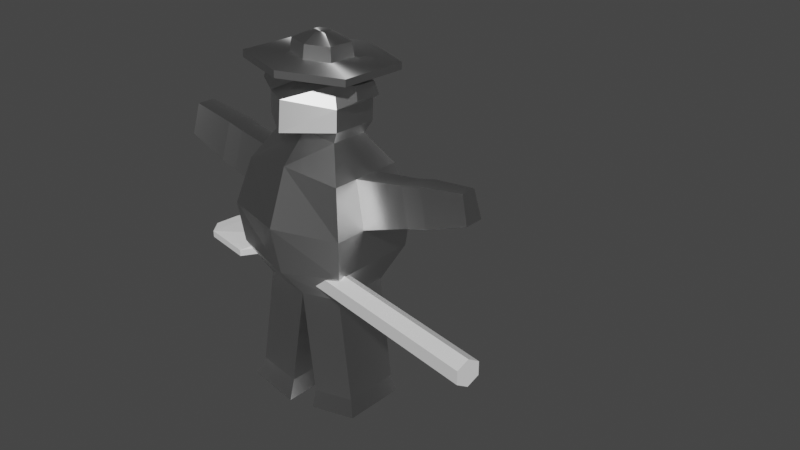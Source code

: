 # Source: smokey.blend  (saved by Blender 2.82.7; exported with 4.5.12 LTS)
import bpy
from mathutils import Matrix  # noqa: F401  (used for matrix-valued properties, if any)

bpy.ops.wm.read_factory_settings(use_empty=True)
scene = bpy.context.scene
scene.name = 'Scene'

# ---- collections
col_collection = bpy.data.collections.new('Collection'); scene.collection.children.link(col_collection)

# ---- materials (node trees are filled in below, after node groups)
mat_material = bpy.data.materials.new('Material')
mat_material.alpha_threshold = 0.0
mat_material.use_transparent_shadow = False
mat_material.line_color = (0.0, 0.0, 0.0, 1.0)

# ---- material node trees
mat_material.use_nodes = True; mat_material.node_tree.nodes.clear()
_N = mat_material.node_tree.nodes; _L = mat_material.node_tree.links
n0 = _N.new('ShaderNodeOutputMaterial'); n0.name = 'Material Output'; n0.location = (300, 300)
n1 = _N.new('ShaderNodeBsdfAnisotropic'); n1.name = 'Anisotropic BSDF'; n1.location = (10, 300)
n1.distribution = 'GGX'
n1.inputs[2].default_value = 0.5
_L.new(n1.outputs[0], n0.inputs[0])
n0.is_active_output = True

# ---- world
world_world = bpy.data.worlds.new('World'); scene.world = world_world
world_world.use_nodes = True; world_world.node_tree.nodes.clear()
_N = world_world.node_tree.nodes; _L = world_world.node_tree.links
n0 = _N.new('ShaderNodeOutputWorld'); n0.name = 'World Output'; n0.location = (300, 300)
n1 = _N.new('ShaderNodeBackground'); n1.name = 'Background'; n1.location = (10, 300)
n1.inputs[0].default_value = (0.05088, 0.05088, 0.05088, 1.0)
_L.new(n1.outputs[0], n0.inputs[0])
n0.is_active_output = True
world_world.color = (0.05088, 0.05088, 0.05088)
world_world.use_sun_shadow = False
world_world.sun_shadow_jitter_overblur = 0.0

# ---- meshes
me_cube = bpy.data.meshes.new('Cube')
me_cube.from_pydata([(0.6067, 0.283, 0.7542), (0.4963, 0.1727, -0.6237), (0.6027, -0.6027, 0.7753), (0.4924, -0.4924, -0.6026), (-0.5987, 0.283, 0.7542), (-0.4884, 0.1727, -0.6237), (-0.6027, -0.6027, 0.7753), (-0.4924, -0.4924, -0.6026), (0.7352, 0.4115, 0.2368), (0.6874, 0.3637, -0.2203), (-0.6834, -0.6834, -0.1991), (-0.7312, -0.7312, 0.258), (0.7312, -0.7312, 0.258), (0.6834, -0.6834, -0.1991), (-0.7272, 0.4115, 0.2368), (-0.6794, 0.3637, -0.2203), (0.003988, 0.2149, -0.6956), (1.063e-09, -0.7164, 0.8773), (-2.604e-10, -0.5346, -0.6744), (0.003988, 0.3967, 0.8561), (0.003988, 0.5173, -0.3179), (0.003988, 0.6373, 0.2439), (5.212e-10, -0.837, -0.2967), (1.165e-09, -0.957, 0.2651), (0.3874, 0.06374, 1.102), (0.3834, -0.3834, 1.123), (-0.3794, 0.06374, 1.102), (-0.3834, -0.3834, 1.123), (1.049e-10, -0.405, 1.173), (0.003988, 0.08528, 1.152), (0.3874, 0.09097, 1.706), (0.3834, -0.3562, 1.727), (-0.3794, 0.09097, 1.706), (-0.3834, -0.3562, 1.727), (-0.005271, -0.3777, 1.724), (-0.09915, 0.1866, 1.693), (-0.456, -0.4198, 1.261), (-0.456, -0.409, 1.501), (-0.4513, 0.1232, 1.475), (-0.4513, 0.1124, 1.236), (-0.02482, -0.7394, 1.24), (0.000292, -0.7286, 1.593), (-0.09283, 0.223, 1.525), (-0.1179, 0.2122, 1.173), (0.4614, 0.1232, 1.475), (0.4614, 0.1124, 1.236), (0.4566, -0.409, 1.501), (0.4566, -0.4198, 1.261), (0.5898, 0.0003224, 1.725), (0.5874, -0.2673, 1.737), (0.634, 0.01962, 1.587), (0.6312, -0.2989, 1.602), (-0.5708, 0.03646, 1.736), (-0.5737, -0.2957, 1.752), (-0.6277, -0.3349, 1.584), (-0.6241, 0.0604, 1.565), (0.7069, 0.2795, 1.787), (0.6997, -0.5367, 1.826), (-0.6927, 0.2795, 1.787), (-0.7, -0.5367, 1.826), (-0.01614, -0.7722, 1.821), (-0.008861, 0.5847, 1.782), (0.7069, 0.2823, 1.866), (0.6997, -0.5338, 1.905), (-0.6927, 0.2823, 1.866), (-0.7, -0.5338, 1.905), (-0.01613, -0.7694, 1.9), (-0.008851, 0.5875, 1.861), (0.289, 0.04911, 1.893), (0.286, -0.2858, 1.908), (-0.2854, 0.04911, 1.893), (-0.2884, -0.2858, 1.908), (-0.007708, -0.3825, 1.906), (-0.004721, 0.1744, 1.89), (0.2667, 0.04205, 2.046), (0.2639, -0.2672, 2.061), (-0.2636, 0.04205, 2.046), (-0.2663, -0.2672, 2.061), (-0.007238, -0.3564, 2.059), (-0.00448, 0.1577, 2.044), (0.08701, -0.05511, 2.145), (0.08609, -0.1574, 2.15), (-0.08839, -0.05511, 2.145), (-0.08931, -0.1574, 2.15), (-0.003605, -0.1869, 2.15), (-0.002693, -0.01686, 2.145), (-0.662, 0.1381, -1.814), (-0.666, -0.5269, -1.793), (-0.1697, 0.1803, -1.886), (-0.1736, -0.5692, -1.865), (-0.7467, 0.2044, -2.023), (-0.7515, -0.6057, -1.998), (-0.1469, 0.2558, -2.111), (-0.1518, -0.6572, -2.085), (0.6677, 0.1366, -1.798), (0.6638, -0.5284, -1.777), (0.1754, 0.1788, -1.87), (0.1714, -0.5707, -1.849), (0.7286, 0.1741, -1.99), (0.724, -0.5779, -1.966), (0.1718, 0.2218, -2.071), (0.1673, -0.6256, -2.047), (-0.4897, -0.049, -0.6167), (-0.491, -0.2707, -0.6096), (0.6053, -0.01223, 0.7612), (0.604, -0.3075, 0.7683), (-0.6014, -0.3075, 0.7683), (-0.6, -0.01223, 0.7612), (0.4937, -0.2707, -0.6096), (0.495, -0.049, -0.6167), (0.6861, 0.01468, -0.2132), (0.6848, -0.3344, -0.2062), (0.7339, 0.03061, 0.2439), (0.7325, -0.3503, 0.2509), (-0.6821, -0.3344, -0.2062), (-0.6808, 0.01468, -0.2132), (-0.7299, -0.3503, 0.2509), (-0.7285, 0.03061, 0.2439), (0.002658, -0.03493, -0.6885), (0.001329, -0.2848, -0.6815), (0.3861, -0.08532, 1.109), (0.3848, -0.2344, 1.116), (-0.3821, -0.2344, 1.116), (-0.3808, -0.08532, 1.109), (0.3861, -0.05809, 1.713), (0.3848, -0.2071, 1.72), (-0.3821, -0.2071, 1.72), (-0.3808, -0.05809, 1.713), (0.4598, -0.06499, 1.244), (0.4582, -0.2424, 1.253), (0.4598, -0.05419, 1.484), (0.4582, -0.2316, 1.492), (-0.4545, -0.2424, 1.253), (-0.4529, -0.06499, 1.244), (-0.4545, -0.2316, 1.492), (-0.4529, -0.05419, 1.484), (0.589, -0.08888, 1.729), (0.5882, -0.1781, 1.733), (0.6331, -0.08655, 1.592), (0.6321, -0.1927, 1.597), (-0.5727, -0.185, 1.747), (-0.5717, -0.07425, 1.741), (-0.6265, -0.2031, 1.578), (-0.6253, -0.07136, 1.572), (0.7045, 0.007457, 1.8), (0.7021, -0.2646, 1.813), (-0.6976, -0.2646, 1.813), (-0.6952, 0.007457, 1.8), (0.7045, 0.01027, 1.879), (0.7021, -0.2618, 1.892), (-0.6976, -0.2618, 1.892), (-0.6952, 0.01027, 1.879), (0.288, -0.06253, 1.898), (0.287, -0.1742, 1.903), (-0.2874, -0.1742, 1.903), (-0.2864, -0.06253, 1.898), (0.2658, -0.06102, 2.051), (0.2649, -0.1641, 2.056), (-0.2654, -0.1641, 2.056), (-0.2645, -0.06102, 2.051), (0.0867, -0.0892, 2.147), (0.0864, -0.1233, 2.149), (-0.089, -0.1233, 2.149), (-0.0887, -0.0892, 2.147), (-0.002997, -0.07354, 2.146), (-0.003301, -0.1302, 2.148), (-0.6633, -0.08359, -1.807), (-0.6647, -0.3053, -1.8), (-0.171, -0.06951, -1.879), (-0.1723, -0.3193, -1.872), (-0.7483, -0.06566, -2.015), (-0.7499, -0.3357, -2.006), (-0.1485, -0.04852, -2.102), (-0.1501, -0.3528, -2.094), (0.6651, -0.3068, -1.784), (0.6664, -0.08507, -1.791), (0.1741, -0.071, -1.863), (0.1727, -0.3208, -1.856), (0.7256, -0.3272, -1.974), (0.7271, -0.07656, -1.982), (0.1703, -0.06064, -2.063), (0.1688, -0.3431, -2.055), (0.05713, -0.5466, -1.066), (0.1143, -0.5586, -1.458), (0.6066, -0.5164, -1.386), (0.5495, -0.5044, -0.9942), (0.06112, 0.2029, -1.087), (0.1183, 0.1909, -1.479), (0.5535, 0.1607, -1.015), (0.6106, 0.1486, -1.407), (0.5522, -0.06103, -1.008), (0.6093, -0.07305, -1.4), (0.5508, -0.2827, -1.001), (0.608, -0.2947, -1.393), (0.05846, -0.2968, -1.073), (0.1156, -0.3088, -1.465), (0.05979, -0.04695, -1.08), (0.1169, -0.05898, -1.472), (-0.5502, -0.5039, -0.9993), (-0.6081, -0.5154, -1.396), (-0.1158, -0.5576, -1.468), (-0.05788, -0.5461, -1.071), (-0.1118, 0.1918, -1.489), (-0.05389, 0.2034, -1.092), (-0.5463, 0.1611, -1.02), (-0.6041, 0.1496, -1.417), (-0.5489, -0.2822, -1.006), (-0.6068, -0.2937, -1.403), (-0.5476, -0.06053, -1.013), (-0.6055, -0.07206, -1.41), (-0.05522, -0.04646, -1.085), (-0.1131, -0.05798, -1.482), (-0.05655, -0.2963, -1.078), (-0.1144, -0.3078, -1.475), (1.17, -0.0389, 0.8512), (1.169, -0.2794, 0.8569), (1.274, -0.003997, 0.4297), (1.273, -0.3143, 0.4355), (1.396, -0.03862, 0.9074), (1.395, -0.2791, 0.9131), (1.5, -0.003716, 0.4859), (1.499, -0.314, 0.4916), (1.884, -0.06957, 0.9707), (1.883, -0.247, 0.975), (1.961, -0.04382, 0.6598), (1.96, -0.2727, 0.6641), (-1.063, -0.2898, 0.848), (-1.062, -0.01903, 0.8415), (-1.181, -0.329, 0.3736), (-1.18, 0.02026, 0.3671), (-1.267, -0.2879, 0.8986), (-1.266, -0.01717, 0.8922), (-1.385, -0.3272, 0.4242), (-1.384, 0.02211, 0.4178), (-1.799, -0.2553, 0.9781), (-1.798, -0.04028, 0.973), (-1.892, -0.2865, 0.6013), (-1.891, -0.009077, 0.5962)], [], [(106, 6, 27, 122), (23, 17, 6, 11), (117, 107, 4, 14), (184, 183, 97, 95), (113, 105, 2, 12), (21, 19, 0, 8), (16, 20, 9, 1), (20, 21, 8, 9), (108, 111, 13, 3), (111, 113, 12, 13), (102, 115, 15, 5), (115, 117, 14, 15), (18, 22, 10, 7), (22, 23, 11, 10), (13, 12, 23, 22), (3, 13, 22, 18), (15, 14, 21, 20), (5, 15, 20, 16), (14, 4, 19, 21), (200, 199, 87, 89), (12, 2, 17, 23), (19, 4, 26, 29), (37, 41, 34, 33), (127, 32, 52, 141), (17, 2, 25, 28), (104, 0, 24, 120), (0, 19, 29, 24), (6, 17, 28, 27), (126, 33, 59, 146), (34, 31, 57, 60), (42, 38, 32, 35), (44, 42, 35, 30), (31, 46, 51, 49), (41, 46, 31, 34), (28, 25, 47, 40), (40, 47, 46, 41), (120, 24, 45, 128), (128, 45, 44, 130), (24, 29, 43, 45), (45, 43, 42, 44), (29, 26, 39, 43), (43, 39, 38, 42), (122, 27, 36, 132), (132, 36, 37, 134), (27, 28, 40, 36), (36, 40, 41, 37), (138, 50, 48, 136), (44, 30, 48, 50), (130, 44, 50, 138), (125, 31, 49, 137), (142, 54, 53, 140), (134, 37, 54, 142), (37, 33, 53, 54), (32, 38, 55, 52), (60, 57, 63, 66), (144, 56, 62, 148), (33, 34, 60, 59), (35, 32, 58, 61), (30, 35, 61, 56), (124, 30, 56, 144), (67, 64, 70, 73), (65, 66, 72, 71), (146, 59, 65, 150), (59, 60, 66, 65), (61, 58, 64, 67), (56, 61, 67, 62), (154, 71, 77, 158), (72, 69, 75, 78), (62, 67, 73, 68), (148, 62, 68, 152), (66, 63, 69, 72), (150, 65, 71, 154), (74, 79, 85, 80), (79, 76, 82, 85), (71, 72, 78, 77), (73, 70, 76, 79), (68, 73, 79, 74), (152, 68, 74, 156), (165, 162, 83, 84), (161, 165, 84, 81), (156, 74, 80, 160), (78, 75, 81, 84), (158, 77, 83, 162), (77, 78, 84, 83), (169, 89, 93, 173), (213, 200, 89, 169), (209, 205, 86, 166), (205, 202, 88, 86), (171, 173, 93, 91), (86, 88, 92, 90), (89, 87, 91, 93), (166, 86, 90, 170), (96, 94, 98, 100), (197, 187, 96, 176), (187, 189, 94, 96), (193, 184, 95, 174), (181, 178, 99, 101), (95, 97, 101, 99), (176, 96, 100, 180), (174, 95, 99, 178), (94, 175, 179, 98), (175, 174, 178, 179), (97, 177, 181, 101), (177, 176, 180, 181), (100, 98, 179, 180), (180, 179, 178, 181), (189, 191, 175, 94), (191, 193, 174, 175), (183, 195, 177, 97), (195, 197, 176, 177), (87, 167, 171, 91), (167, 166, 170, 171), (90, 92, 172, 170), (170, 172, 173, 171), (199, 207, 167, 87), (207, 209, 166, 167), (202, 211, 168, 88), (211, 213, 169, 168), (88, 168, 172, 92), (168, 169, 173, 172), (76, 159, 163, 82), (159, 158, 162, 163), (75, 157, 161, 81), (157, 156, 160, 161), (80, 85, 164, 160), (160, 164, 165, 161), (85, 82, 163, 164), (164, 163, 162, 165), (69, 153, 157, 75), (153, 152, 156, 157), (64, 151, 155, 70), (151, 150, 154, 155), (63, 149, 153, 69), (149, 148, 152, 153), (70, 155, 159, 76), (155, 154, 158, 159), (58, 147, 151, 64), (147, 146, 150, 151), (31, 125, 145, 57), (125, 124, 144, 145), (57, 145, 149, 63), (145, 144, 148, 149), (38, 135, 143, 55), (135, 134, 142, 143), (55, 143, 141, 52), (143, 142, 140, 141), (30, 124, 136, 48), (124, 125, 137, 136), (46, 131, 139, 51), (131, 130, 138, 139), (51, 139, 137, 49), (139, 138, 136, 137), (39, 133, 135, 38), (133, 132, 134, 135), (26, 123, 133, 39), (123, 122, 132, 133), (47, 129, 131, 46), (129, 128, 130, 131), (25, 121, 129, 47), (121, 120, 128, 129), (32, 127, 147, 58), (127, 126, 146, 147), (2, 105, 121, 25), (105, 104, 120, 121), (33, 126, 140, 53), (126, 127, 141, 140), (10, 11, 116, 114), (114, 116, 117, 115), (7, 10, 114, 103), (103, 114, 115, 102), (9, 8, 112, 110), (110, 112, 113, 111), (1, 9, 110, 109), (109, 110, 111, 108), (8, 0, 104, 112), (113, 112, 216, 217), (11, 6, 106, 116), (117, 116, 228, 229), (4, 107, 123, 26), (107, 106, 122, 123), (119, 118, 196, 194), (194, 196, 197, 195), (18, 119, 194, 182), (182, 194, 195, 183), (109, 108, 192, 190), (190, 192, 193, 191), (1, 109, 190, 188), (188, 190, 191, 189), (108, 3, 185, 192), (192, 185, 184, 193), (16, 1, 188, 186), (186, 188, 189, 187), (118, 16, 186, 196), (196, 186, 187, 197), (3, 18, 182, 185), (185, 182, 183, 184), (118, 119, 212, 210), (210, 212, 213, 211), (16, 118, 210, 203), (203, 210, 211, 202), (103, 102, 208, 206), (206, 208, 209, 207), (7, 103, 206, 198), (198, 206, 207, 199), (5, 16, 203, 204), (204, 203, 202, 205), (102, 5, 204, 208), (208, 204, 205, 209), (119, 18, 201, 212), (212, 201, 200, 213), (18, 7, 198, 201), (201, 198, 199, 200), (216, 214, 218, 220), (112, 104, 214, 216), (104, 105, 215, 214), (105, 113, 217, 215), (219, 221, 225, 223), (214, 215, 219, 218), (215, 217, 221, 219), (217, 216, 220, 221), (224, 222, 223, 225), (221, 220, 224, 225), (220, 218, 222, 224), (218, 219, 223, 222), (228, 226, 230, 232), (116, 106, 226, 228), (106, 107, 227, 226), (107, 117, 229, 227), (231, 233, 237, 235), (226, 227, 231, 230), (227, 229, 233, 231), (229, 228, 232, 233), (236, 234, 235, 237), (233, 232, 236, 237), (232, 230, 234, 236), (230, 231, 235, 234)])
_uv = me_cube.uv_layers.new(name='UVMap')
_uv.uv.foreach_set('vector', [0.204, 0.7845, 0.204, 0.7763, 0.204, 0.7763, 0.204, 0.7845, 0.1595, 0.7999, 0.1604, 0.7845, 0.1751, 0.7869, 0.1776, 0.7997, 0.1959, 0.7927, 0.204, 0.7927, 0.204, 0.801, 0.1959, 0.801, 0.7168, 0.8365, 0.7354, 0.8401, 0.7329, 0.8547, 0.7144, 0.8511, 0.196, 0.7983, 0.1953, 0.7856, 0.2024, 0.7856, 0.2052, 0.7983, 0.1959, 0.8133, 0.204, 0.8133, 0.204, 0.8256, 0.1959, 0.8256, 0.7706, 0.8, 0.7839, 0.8, 0.7839, 0.8196, 0.7706, 0.8196, 0.1877, 0.8133, 0.1959, 0.8133, 0.1959, 0.8256, 0.1877, 0.8256, 0.8404, 0.8645, 0.8552, 0.8678, 0.8552, 0.881, 0.8404, 0.8729, 0.1954, 0.8088, 0.196, 0.7983, 0.2052, 0.7983, 0.2039, 0.8088, 0.7706, 0.7673, 0.7839, 0.7673, 0.7839, 0.7804, 0.7706, 0.7804, 0.1877, 0.7927, 0.1959, 0.7927, 0.1959, 0.801, 0.1877, 0.801, 0.7403, 0.8109, 0.7392, 0.7988, 0.766, 0.7951, 0.7593, 0.8086, 0.1596, 0.8126, 0.1595, 0.7999, 0.1776, 0.7997, 0.1764, 0.8102, 0.1436, 0.8091, 0.1425, 0.7985, 0.1595, 0.7999, 0.1596, 0.8126, 0.7217, 0.8073, 0.7139, 0.7933, 0.7392, 0.7988, 0.7403, 0.8109, 0.1877, 0.801, 0.1959, 0.801, 0.1959, 0.8133, 0.1877, 0.8133, 0.7706, 0.7804, 0.7839, 0.7804, 0.7839, 0.8, 0.7706, 0.8, 0.1959, 0.801, 0.204, 0.801, 0.204, 0.8133, 0.1959, 0.8133, 0.7441, 0.8408, 0.7631, 0.8385, 0.7651, 0.8534, 0.7461, 0.8557, 0.1425, 0.7985, 0.1462, 0.786, 0.1604, 0.7845, 0.1595, 0.7999, 0.204, 0.8133, 0.204, 0.801, 0.204, 0.801, 0.204, 0.8133, 0.4043, 0.4429, 0.6685, 0.2599, 0.6667, 0.4667, 0.4496, 0.4787, 0.2097, 0.8672, 0.2097, 0.8508, 0.2097, 0.8508, 0.2097, 0.8672, 0.1514, 0.7757, 0.1369, 0.7771, 0.143, 0.768, 0.1524, 0.7673, 0.1881, 0.7856, 0.181, 0.7856, 0.1865, 0.7766, 0.1901, 0.7765, 0.204, 0.8256, 0.204, 0.8133, 0.204, 0.8133, 0.204, 0.8256, 0.1665, 0.7781, 0.1514, 0.7757, 0.1524, 0.7673, 0.1618, 0.7687, 0.875, 0.6667, 0.875, 0.75, 0.875, 0.75, 0.875, 0.6667, 0.867, 0.1272, 0.8721, 0.2055, 0.8255, 0.2792, 0.7684, 0.132, 0.1605, 0.8262, 0.1605, 0.8016, 0.1605, 0.8016, 0.1605, 0.8262, 0.1605, 0.8508, 0.1605, 0.8262, 0.1605, 0.8262, 0.1605, 0.8508, 0.1629, 0.9203, 0.1629, 0.9318, 0.1537, 0.9288, 0.1537, 0.9219, 0.6685, 0.2599, 0.9283, 0.4443, 0.8899, 0.4799, 0.6667, 0.4667, 0.1214, 0.8965, 0.1146, 0.9086, 0.1088, 0.9125, 0.108, 0.8872, 0.6821, 0.09568, 0.9232, 0.1458, 0.9076, 0.2784, 0.6794, 0.2899, 0.126, 0.9171, 0.1318, 0.9214, 0.1293, 0.9277, 0.1225, 0.9227, 0.06187, 0.9241, 0.06187, 0.9325, 0.05055, 0.9325, 0.05055, 0.9241, 0.1605, 0.8508, 0.1605, 0.8262, 0.1605, 0.8262, 0.1605, 0.8508, 0.1605, 0.8508, 0.1605, 0.8262, 0.1605, 0.8262, 0.1605, 0.8508, 0.1605, 0.8262, 0.1605, 0.8016, 0.1605, 0.8016, 0.1605, 0.8262, 0.1605, 0.8262, 0.1605, 0.8016, 0.1605, 0.8016, 0.1605, 0.8262, 0.1605, 0.7688, 0.1605, 0.7524, 0.1605, 0.7524, 0.1605, 0.7688, 0.1605, 0.7688, 0.1605, 0.7524, 0.1605, 0.7524, 0.1605, 0.7688, 0.1318, 0.8837, 0.1214, 0.8965, 0.108, 0.8872, 0.1293, 0.8829, 0.4299, 0.1312, 0.6821, 0.09568, 0.6794, 0.2899, 0.4142, 0.2637, 0.1007, 0.9122, 0.1007, 0.9072, 0.1076, 0.9084, 0.1076, 0.9127, 0.1605, 0.8508, 0.1605, 0.8508, 0.1605, 0.8508, 0.1605, 0.8508, 0.06187, 0.9156, 0.06187, 0.9072, 0.07167, 0.9122, 0.07167, 0.9173, 0.1605, 0.8836, 0.1605, 0.9, 0.1605, 0.9, 0.1605, 0.8836, 0.1605, 0.7688, 0.1605, 0.7524, 0.1605, 0.7524, 0.1605, 0.7688, 0.1605, 0.7688, 0.1605, 0.7524, 0.1605, 0.7524, 0.1605, 0.7688, 0.1442, 0.9318, 0.1442, 0.9203, 0.1537, 0.9214, 0.1537, 0.9299, 0.1605, 0.8016, 0.1605, 0.8016, 0.1605, 0.8016, 0.1605, 0.8016, 0.1584, 0.5968, 0.1616, 0.552, 0.1667, 0.5519, 0.1636, 0.5968, 0.1719, 0.5875, 0.1719, 0.6053, 0.1667, 0.6052, 0.1667, 0.5875, 0.2646, 0.387, 0.2632, 0.4072, 0.2366, 0.4085, 0.252, 0.3728, 0.1979, 0.4741, 0.1979, 0.4403, 0.1979, 0.4403, 0.1979, 0.4741, 0.1979, 0.5078, 0.1979, 0.4741, 0.1979, 0.4741, 0.1979, 0.5078, 0.625, 0.5833, 0.625, 0.5, 0.625, 0.5, 0.625, 0.5833, 0.1979, 0.4741, 0.1979, 0.4403, 0.1979, 0.4403, 0.1979, 0.4741, 0.1994, 0.5547, 0.1755, 0.5138, 0.2005, 0.5085, 0.2103, 0.5253, 0.2654, 0.5528, 0.2654, 0.5753, 0.2654, 0.5753, 0.2654, 0.5528, 0.1616, 0.6428, 0.1584, 0.5968, 0.1636, 0.5968, 0.1667, 0.6427, 0.1979, 0.4741, 0.1979, 0.4403, 0.1979, 0.4403, 0.1979, 0.4741, 0.1979, 0.5078, 0.1979, 0.4741, 0.1979, 0.4741, 0.1979, 0.5078, 0.2654, 0.5528, 0.2654, 0.5753, 0.2654, 0.5753, 0.2654, 0.5528, 0.08936, 0.6036, 0.09065, 0.5852, 0.1008, 0.5865, 0.09958, 0.6035, 0.1979, 0.5078, 0.1979, 0.4741, 0.1979, 0.4741, 0.1979, 0.5078, 0.1979, 0.5303, 0.1979, 0.5078, 0.1979, 0.5078, 0.1979, 0.5303, 0.1755, 0.5138, 0.1818, 0.4651, 0.2031, 0.4885, 0.2005, 0.5085, 0.2654, 0.5528, 0.2654, 0.5753, 0.2654, 0.5753, 0.2654, 0.5528, 0.1979, 0.5078, 0.1979, 0.4741, 0.1979, 0.4741, 0.1979, 0.5078, 0.1979, 0.4741, 0.1979, 0.4403, 0.1979, 0.4403, 0.1979, 0.4741, 0.09065, 0.6224, 0.08936, 0.6036, 0.09958, 0.6035, 0.1008, 0.6209, 0.1979, 0.4741, 0.1979, 0.4403, 0.1979, 0.4403, 0.1979, 0.4741, 0.1979, 0.5078, 0.1979, 0.4741, 0.1979, 0.4741, 0.1979, 0.5078, 0.1979, 0.5303, 0.1979, 0.5078, 0.1979, 0.5078, 0.1979, 0.5303, 0.2317, 0.5528, 0.2654, 0.5528, 0.2654, 0.5753, 0.2317, 0.5753, 0.1979, 0.5528, 0.2317, 0.5528, 0.2317, 0.5753, 0.1979, 0.5753, 0.1979, 0.5303, 0.1979, 0.5078, 0.1979, 0.5078, 0.1979, 0.5303, 0.076, 0.6028, 0.08189, 0.5852, 0.08936, 0.5966, 0.08741, 0.6025, 0.2654, 0.5528, 0.2654, 0.5753, 0.2654, 0.5753, 0.2654, 0.5528, 0.08189, 0.6197, 0.076, 0.6028, 0.08741, 0.6025, 0.08936, 0.608, 0.2163, 0.8662, 0.2258, 0.8662, 0.229, 0.8746, 0.2173, 0.8746, 0.8276, 0.8558, 0.8371, 0.8558, 0.8372, 0.8701, 0.8276, 0.8701, 0.7706, 0.7673, 0.7706, 0.7804, 0.7706, 0.7804, 0.7706, 0.7673, 0.7706, 0.7804, 0.7706, 0.8, 0.7706, 0.8, 0.7706, 0.7804, 0.12, 0.8418, 0.1396, 0.8418, 0.1396, 0.8549, 0.12, 0.8549, 0.1592, 0.7765, 0.1592, 0.7961, 0.1592, 0.7961, 0.1592, 0.7765, 0.1347, 0.8518, 0.1537, 0.8495, 0.1565, 0.8578, 0.1334, 0.8606, 0.1592, 0.7634, 0.1592, 0.7765, 0.1592, 0.7765, 0.1592, 0.7634, 0.1592, 0.7961, 0.1592, 0.8157, 0.1592, 0.8157, 0.1592, 0.7961, 0.7509, 0.8327, 0.7509, 0.8196, 0.7509, 0.8196, 0.7509, 0.8327, 0.7706, 0.8, 0.7706, 0.8196, 0.7706, 0.8196, 0.7706, 0.8, 0.778, 0.8152, 0.7695, 0.8152, 0.7695, 0.8003, 0.778, 0.8003, 0.1396, 0.8418, 0.1592, 0.8418, 0.1592, 0.8549, 0.1396, 0.8549, 0.105, 0.8824, 0.1235, 0.886, 0.1233, 0.8937, 0.1024, 0.8897, 0.1396, 0.8288, 0.1396, 0.8157, 0.1396, 0.8157, 0.1396, 0.8288, 0.1687, 0.8315, 0.1601, 0.8315, 0.1585, 0.824, 0.1681, 0.824, 0.1837, 0.7964, 0.1752, 0.7964, 0.1758, 0.7888, 0.1854, 0.7888, 0.1772, 0.8315, 0.1687, 0.8315, 0.1681, 0.824, 0.1777, 0.824, 0.1396, 0.8549, 0.1396, 0.8418, 0.1396, 0.8418, 0.1396, 0.8549, 0.1396, 0.8418, 0.1396, 0.8288, 0.1396, 0.8288, 0.1396, 0.8418, 0.1396, 0.8157, 0.1592, 0.8157, 0.1592, 0.8288, 0.1396, 0.8288, 0.1396, 0.8288, 0.1592, 0.8288, 0.1592, 0.8418, 0.1396, 0.8418, 0.795, 0.8152, 0.7865, 0.8152, 0.7865, 0.8003, 0.7951, 0.8003, 0.7865, 0.8152, 0.778, 0.8152, 0.778, 0.8003, 0.7865, 0.8003, 0.7509, 0.8588, 0.7509, 0.8457, 0.7509, 0.8457, 0.7509, 0.8588, 0.7509, 0.8457, 0.7509, 0.8327, 0.7509, 0.8327, 0.7509, 0.8457, 0.1592, 0.7373, 0.1592, 0.7503, 0.1592, 0.7503, 0.1592, 0.7373, 0.1592, 0.7503, 0.1592, 0.7634, 0.1592, 0.7634, 0.1592, 0.7503, 0.12, 0.8157, 0.1396, 0.8157, 0.1396, 0.8288, 0.12, 0.8288, 0.12, 0.8288, 0.1396, 0.8288, 0.1396, 0.8418, 0.12, 0.8418, 0.7706, 0.7412, 0.7706, 0.7542, 0.7706, 0.7542, 0.7706, 0.7412, 0.7706, 0.7542, 0.7706, 0.7673, 0.7706, 0.7673, 0.7706, 0.7542, 0.7509, 0.8196, 0.7509, 0.8327, 0.7509, 0.8327, 0.7509, 0.8196, 0.818, 0.8558, 0.8276, 0.8558, 0.8276, 0.8701, 0.818, 0.8701, 0.1396, 0.8157, 0.1396, 0.8288, 0.1396, 0.8288, 0.1396, 0.8157, 0.2067, 0.8662, 0.2163, 0.8662, 0.2173, 0.8746, 0.2056, 0.8746, 0.2654, 0.5078, 0.2654, 0.5303, 0.2654, 0.5303, 0.2654, 0.5078, 0.2654, 0.5303, 0.2654, 0.5528, 0.2654, 0.5528, 0.2654, 0.5303, 0.1979, 0.5753, 0.1979, 0.5528, 0.1979, 0.5528, 0.1979, 0.5753, 0.1979, 0.5528, 0.1979, 0.5303, 0.1979, 0.5303, 0.1979, 0.5528, 0.1979, 0.5078, 0.2317, 0.5078, 0.2317, 0.5303, 0.1979, 0.5303, 0.1979, 0.5303, 0.2317, 0.5303, 0.2317, 0.5528, 0.1979, 0.5528, 0.2317, 0.5078, 0.2654, 0.5078, 0.2654, 0.5303, 0.2317, 0.5303, 0.2317, 0.5303, 0.2654, 0.5303, 0.2654, 0.5528, 0.2317, 0.5528, 0.2366, 0.4482, 0.244, 0.4483, 0.244, 0.4584, 0.2372, 0.4583, 0.1979, 0.5528, 0.1979, 0.5303, 0.1979, 0.5303, 0.1979, 0.5528, 0.2654, 0.5078, 0.2654, 0.5303, 0.2654, 0.5303, 0.2654, 0.5078, 0.2654, 0.5303, 0.2654, 0.5528, 0.2654, 0.5528, 0.2654, 0.5303, 0.1818, 0.4651, 0.1994, 0.4616, 0.2103, 0.4871, 0.2031, 0.4885, 0.1979, 0.5528, 0.1979, 0.5303, 0.1979, 0.5303, 0.1979, 0.5528, 0.2654, 0.5078, 0.2654, 0.5303, 0.2654, 0.5303, 0.2654, 0.5078, 0.2654, 0.5303, 0.2654, 0.5528, 0.2654, 0.5528, 0.2654, 0.5303, 0.2654, 0.5078, 0.2654, 0.5303, 0.2654, 0.5303, 0.2654, 0.5078, 0.2654, 0.5303, 0.2654, 0.5528, 0.2654, 0.5528, 0.2654, 0.5303, 0.625, 0.75, 0.625, 0.6667, 0.625, 0.6667, 0.625, 0.75, 0.625, 0.6667, 0.625, 0.5833, 0.625, 0.5833, 0.625, 0.6667, 0.1719, 0.552, 0.1719, 0.5697, 0.1667, 0.5697, 0.1667, 0.5519, 0.1719, 0.5697, 0.1719, 0.5875, 0.1667, 0.5875, 0.1667, 0.5697, 0.1605, 0.8016, 0.1605, 0.7852, 0.1605, 0.7852, 0.1605, 0.8016, 0.1605, 0.7852, 0.1605, 0.7688, 0.1605, 0.7688, 0.1605, 0.7852, 0.1605, 0.8016, 0.1605, 0.7852, 0.1605, 0.7852, 0.1605, 0.8016, 0.1605, 0.7852, 0.1605, 0.7688, 0.1605, 0.7688, 0.1605, 0.7852, 0.1605, 0.8508, 0.1605, 0.8672, 0.1605, 0.8672, 0.1605, 0.8508, 0.1605, 0.8672, 0.1605, 0.8836, 0.1605, 0.8836, 0.1605, 0.8672, 0.06187, 0.9325, 0.06187, 0.924, 0.07167, 0.9223, 0.07167, 0.9274, 0.06187, 0.924, 0.06187, 0.9156, 0.07167, 0.9173, 0.07167, 0.9223, 0.1007, 0.9223, 0.1007, 0.9173, 0.1076, 0.9169, 0.1076, 0.9212, 0.1007, 0.9173, 0.1007, 0.9122, 0.1076, 0.9127, 0.1076, 0.9169, 0.1605, 0.8016, 0.1605, 0.7852, 0.1605, 0.7852, 0.1605, 0.8016, 0.1605, 0.7852, 0.1605, 0.7688, 0.1605, 0.7688, 0.1605, 0.7852, 0.1605, 0.8016, 0.1605, 0.7852, 0.1605, 0.7852, 0.1605, 0.8016, 0.1605, 0.7852, 0.1605, 0.7688, 0.1605, 0.7688, 0.1605, 0.7852, 0.06187, 0.9072, 0.06187, 0.9156, 0.05055, 0.9156, 0.05055, 0.9072, 0.06187, 0.9156, 0.06187, 0.9241, 0.05055, 0.9241, 0.05055, 0.9156, 0.1146, 0.9086, 0.1203, 0.9128, 0.1156, 0.9176, 0.1088, 0.9125, 0.1203, 0.9128, 0.126, 0.9171, 0.1225, 0.9227, 0.1156, 0.9176, 0.875, 0.5, 0.875, 0.5833, 0.875, 0.5833, 0.875, 0.5, 0.875, 0.5833, 0.875, 0.6667, 0.875, 0.6667, 0.875, 0.5833, 0.1944, 0.7767, 0.1871, 0.7768, 0.1855, 0.7674, 0.1892, 0.7673, 0.1953, 0.7856, 0.1881, 0.7856, 0.1901, 0.7765, 0.1937, 0.7764, 0.2097, 0.9, 0.2097, 0.8836, 0.2097, 0.8836, 0.2097, 0.9, 0.2097, 0.8836, 0.2097, 0.8672, 0.2097, 0.8672, 0.2097, 0.8836, 0.1877, 0.7763, 0.1959, 0.7763, 0.1959, 0.7845, 0.1877, 0.7845, 0.1877, 0.7845, 0.1959, 0.7845, 0.1959, 0.7927, 0.1877, 0.7927, 0.7706, 0.7412, 0.7839, 0.7412, 0.7839, 0.7542, 0.7706, 0.7542, 0.7706, 0.7542, 0.7839, 0.7542, 0.7839, 0.7673, 0.7706, 0.7673, 0.1786, 0.8088, 0.1776, 0.7983, 0.1868, 0.7983, 0.187, 0.8088, 0.187, 0.8088, 0.1868, 0.7983, 0.196, 0.7983, 0.1954, 0.8088, 0.8403, 0.8477, 0.8552, 0.8414, 0.8552, 0.8546, 0.8403, 0.8561, 0.8403, 0.8561, 0.8552, 0.8546, 0.8552, 0.8678, 0.8404, 0.8645, 0.1776, 0.7983, 0.181, 0.7856, 0.1881, 0.7856, 0.1868, 0.7983, 0.2213, 0.8088, 0.2305, 0.8088, 0.2299, 0.8219, 0.2225, 0.8219, 0.1959, 0.7763, 0.204, 0.7763, 0.204, 0.7845, 0.1959, 0.7845, 0.1959, 0.7927, 0.1959, 0.7845, 0.1959, 0.7845, 0.1959, 0.7927, 0.204, 0.801, 0.204, 0.7927, 0.204, 0.7927, 0.204, 0.801, 0.204, 0.7927, 0.204, 0.7845, 0.204, 0.7845, 0.204, 0.7927, 0.7509, 0.8457, 0.7509, 0.8327, 0.7509, 0.8327, 0.7509, 0.8457, 0.7509, 0.8457, 0.7509, 0.8327, 0.7509, 0.8327, 0.7509, 0.8457, 0.7509, 0.8588, 0.7509, 0.8457, 0.7509, 0.8457, 0.7509, 0.8588, 0.7509, 0.8588, 0.7509, 0.8457, 0.7509, 0.8457, 0.7509, 0.8588, 0.7865, 0.8452, 0.7779, 0.8452, 0.778, 0.8302, 0.7865, 0.8302, 0.7865, 0.8302, 0.778, 0.8302, 0.778, 0.8152, 0.7865, 0.8152, 0.795, 0.8452, 0.7865, 0.8452, 0.7865, 0.8302, 0.795, 0.8302, 0.795, 0.8302, 0.7865, 0.8302, 0.7865, 0.8152, 0.795, 0.8152, 0.7779, 0.8452, 0.7694, 0.8452, 0.7695, 0.8302, 0.778, 0.8302, 0.778, 0.8302, 0.7695, 0.8302, 0.7695, 0.8152, 0.778, 0.8152, 0.7706, 0.8, 0.7706, 0.8196, 0.7706, 0.8196, 0.7706, 0.8, 0.7706, 0.8, 0.7706, 0.8196, 0.7706, 0.8196, 0.7706, 0.8, 0.7509, 0.8327, 0.7509, 0.8196, 0.7509, 0.8196, 0.7509, 0.8327, 0.7509, 0.8327, 0.7509, 0.8196, 0.7509, 0.8196, 0.7509, 0.8327, 0.7217, 0.8073, 0.7403, 0.8109, 0.7378, 0.8255, 0.7193, 0.8219, 0.7193, 0.8219, 0.7378, 0.8255, 0.7354, 0.8401, 0.7168, 0.8365, 0.7509, 0.8327, 0.7509, 0.8457, 0.7509, 0.8457, 0.7509, 0.8327, 0.7509, 0.8327, 0.7509, 0.8457, 0.7509, 0.8457, 0.7509, 0.8327, 0.7509, 0.8196, 0.7509, 0.8327, 0.7509, 0.8327, 0.7509, 0.8196, 0.7509, 0.8196, 0.7509, 0.8327, 0.7509, 0.8327, 0.7509, 0.8196, 0.7706, 0.7542, 0.7706, 0.7673, 0.7706, 0.7673, 0.7706, 0.7542, 0.7706, 0.7542, 0.7706, 0.7673, 0.7706, 0.7673, 0.7706, 0.7542, 0.7706, 0.7412, 0.7706, 0.7542, 0.7706, 0.7542, 0.7706, 0.7412, 0.7706, 0.7412, 0.7706, 0.7542, 0.7706, 0.7542, 0.7706, 0.7412, 0.7706, 0.7804, 0.7706, 0.8, 0.7706, 0.8, 0.7706, 0.7804, 0.7706, 0.7804, 0.7706, 0.8, 0.7706, 0.8, 0.7706, 0.7804, 0.7706, 0.7673, 0.7706, 0.7804, 0.7706, 0.7804, 0.7706, 0.7673, 0.7706, 0.7673, 0.7706, 0.7804, 0.7706, 0.7804, 0.7706, 0.7673, 0.7509, 0.8457, 0.7509, 0.8588, 0.7509, 0.8588, 0.7509, 0.8457, 0.8275, 0.8414, 0.8371, 0.8414, 0.8371, 0.8558, 0.8276, 0.8558, 0.7403, 0.8109, 0.7593, 0.8086, 0.7612, 0.8235, 0.7422, 0.8259, 0.7422, 0.8259, 0.7612, 0.8235, 0.7631, 0.8385, 0.7441, 0.8408, 0.2169, 0.7935, 0.2064, 0.7935, 0.2064, 0.788, 0.2169, 0.788, 0.2181, 0.8071, 0.2052, 0.8071, 0.2064, 0.7935, 0.2169, 0.7935, 0.2355, 0.8069, 0.2284, 0.8069, 0.2292, 0.7934, 0.235, 0.7934, 0.2085, 0.8088, 0.2213, 0.8088, 0.2199, 0.8223, 0.2095, 0.8223, 0.2094, 0.8278, 0.2199, 0.8278, 0.2183, 0.8394, 0.2106, 0.8394, 0.235, 0.7934, 0.2292, 0.7934, 0.2293, 0.788, 0.2351, 0.788, 0.2095, 0.8223, 0.2199, 0.8223, 0.2199, 0.8278, 0.2094, 0.8278, 0.2225, 0.8219, 0.2299, 0.8219, 0.2301, 0.8271, 0.2226, 0.8271, 0.1685, 0.8616, 0.1693, 0.8539, 0.1735, 0.8539, 0.174, 0.8616, 0.2226, 0.8271, 0.2301, 0.8271, 0.2293, 0.8385, 0.2238, 0.8385, 0.2169, 0.788, 0.2064, 0.788, 0.2076, 0.7763, 0.2154, 0.7763, 0.2351, 0.788, 0.2293, 0.788, 0.2301, 0.7763, 0.2344, 0.7763, 0.2076, 0.8605, 0.1958, 0.8605, 0.1958, 0.8555, 0.2077, 0.8555, 0.1959, 0.7845, 0.204, 0.7845, 0.204, 0.7845, 0.1959, 0.7845, 0.204, 0.7845, 0.204, 0.7927, 0.204, 0.7927, 0.204, 0.7845, 0.204, 0.7927, 0.1959, 0.7927, 0.1959, 0.7927, 0.204, 0.7927, 0.204, 0.7927, 0.1959, 0.7927, 0.1959, 0.7927, 0.204, 0.7927, 0.1488, 0.8715, 0.1423, 0.8714, 0.1423, 0.8665, 0.1488, 0.8666, 0.204, 0.7927, 0.1959, 0.7927, 0.1959, 0.7927, 0.204, 0.7927, 0.1959, 0.7927, 0.1959, 0.7845, 0.1959, 0.7845, 0.1959, 0.7927, 0.1959, 0.7845, 0.204, 0.7845, 0.204, 0.7927, 0.1959, 0.7927, 0.1959, 0.7927, 0.1959, 0.7845, 0.1959, 0.7845, 0.1959, 0.7927, 0.2077, 0.8555, 0.1958, 0.8555, 0.1971, 0.8428, 0.2065, 0.8428, 0.1488, 0.8666, 0.1423, 0.8665, 0.143, 0.8539, 0.1482, 0.854])
me_cube.materials.append(mat_material)
me_cube.use_remesh_preserve_volume = False
me_cube.use_remesh_preserve_attributes = False
me_cube.use_mirror_vertex_groups = False
me_cube.update()
me_cylinder_001 = bpy.data.meshes.new('Cylinder.001')
me_cylinder_001.from_pydata([(1.206, -0.1876, 0.5504), (1.206, -0.1876, -2.549), (1.076, -0.1128, 0.5504), (1.076, -0.1128, -2.549), (1.076, 0.03685, 0.5504), (1.076, 0.03685, -2.549), (1.206, 0.1117, 0.5504), (1.206, 0.1117, -2.549), (1.335, 0.03685, 0.5504), (1.335, 0.03685, -2.549), (1.335, -0.1128, 0.5504), (1.335, -0.1128, -2.549), (1.206, -0.1117, 0.6291), (1.076, -0.03685, 0.6291), (1.076, 0.03685, 0.6291), (1.206, 0.1117, 0.6291), (1.335, 0.03685, 0.6291), (1.335, -0.03685, 0.6291), (1.206, -0.1117, 0.746), (0.7976, -0.03685, 0.746), (0.7976, 0.03685, 0.746), (1.206, 0.1117, 0.746), (1.614, 0.04318, 0.746), (1.614, -0.03052, 0.746), (1.206, -0.05698, 1.323), (0.7976, -0.03685, 1.323), (0.7976, 0.03685, 1.323), (1.206, 0.1117, 1.323), (1.614, 0.04318, 1.323), (1.614, -0.03052, 1.323), (1.206, -0.03196, 1.496), (0.9474, -0.01921, 1.496), (0.9474, 0.02745, 1.496), (1.206, 0.07482, 1.496), (1.464, 0.03145, 1.496), (1.464, -0.0152, 1.496)], [], [(0, 2, 3, 1), (2, 4, 5, 3), (4, 6, 7, 5), (6, 8, 9, 7), (3, 5, 7, 9, 11, 1), (8, 10, 11, 9), (10, 0, 1, 11), (8, 16, 17, 10), (17, 23, 18, 12), (0, 12, 13, 2), (4, 14, 15, 6), (10, 17, 12, 0), (6, 15, 16, 8), (2, 13, 14, 4), (22, 28, 29, 23), (15, 21, 22, 16), (13, 19, 20, 14), (16, 22, 23, 17), (14, 20, 21, 15), (12, 18, 19, 13), (27, 33, 34, 28), (20, 26, 27, 21), (18, 24, 25, 19), (23, 29, 24, 18), (21, 27, 28, 22), (19, 25, 26, 20), (30, 35, 34, 33, 32, 31), (25, 31, 32, 26), (28, 34, 35, 29), (26, 32, 33, 27), (24, 30, 31, 25), (29, 35, 30, 24)])
_uv = me_cylinder_001.uv_layers.new(name='UVMap')
_uv.uv.foreach_set('vector', [0.2342, 0.5009, 0.2265, 0.5009, 0.2265, 0.5241, 0.2342, 0.5241, 0.2265, 0.5009, 0.2187, 0.5009, 0.2187, 0.5241, 0.2265, 0.5241, 0.2187, 0.5009, 0.2109, 0.5009, 0.2109, 0.5241, 0.2187, 0.5241, 0.2109, 0.5009, 0.2032, 0.5009, 0.2032, 0.5241, 0.2109, 0.5241, 0.209, 0.4948, 0.209, 0.4836, 0.1993, 0.478, 0.1896, 0.4836, 0.1896, 0.4948, 0.1993, 0.5004, 0.2032, 0.5009, 0.1954, 0.5009, 0.1954, 0.5241, 0.2032, 0.5241, 0.1954, 0.5009, 0.1877, 0.5009, 0.1877, 0.5241, 0.1954, 0.5241, 0.2032, 0.5009, 0.2032, 0.5009, 0.1954, 0.5009, 0.1954, 0.5009, 0.1365, 0.1655, 0.1365, 0.1655, 0.1111, 0.1655, 0.1111, 0.1655, 0.2342, 0.5009, 0.2342, 0.5009, 0.2265, 0.5009, 0.2265, 0.5009, 0.2187, 0.5009, 0.2187, 0.5009, 0.2109, 0.5009, 0.2109, 0.5009, 0.1954, 0.5009, 0.1954, 0.5009, 0.1877, 0.5009, 0.1877, 0.5009, 0.2109, 0.5009, 0.2109, 0.5009, 0.2032, 0.5009, 0.2032, 0.5009, 0.2265, 0.5009, 0.2265, 0.5009, 0.2187, 0.5009, 0.2187, 0.5009, 0.162, 0.1655, 0.162, 0.1655, 0.1365, 0.1655, 0.1365, 0.1655, 0.1875, 0.1655, 0.1875, 0.1655, 0.162, 0.1655, 0.162, 0.1655, 0.2385, 0.1655, 0.2385, 0.1655, 0.213, 0.1655, 0.213, 0.1655, 0.162, 0.1655, 0.162, 0.1655, 0.1365, 0.1655, 0.1365, 0.1655, 0.213, 0.1655, 0.213, 0.1655, 0.1875, 0.1655, 0.1875, 0.1655, 0.2639, 0.1655, 0.2639, 0.1655, 0.2385, 0.1655, 0.2385, 0.1655, 0.1875, 0.1655, 0.1875, 0.1655, 0.162, 0.1655, 0.162, 0.1655, 0.213, 0.1655, 0.213, 0.1655, 0.1875, 0.1655, 0.1875, 0.1655, 0.2639, 0.1655, 0.2639, 0.1655, 0.2385, 0.1655, 0.2385, 0.1655, 0.1365, 0.1655, 0.1365, 0.1655, 0.1111, 0.1655, 0.1111, 0.1655, 0.1875, 0.1655, 0.1875, 0.1655, 0.162, 0.1655, 0.162, 0.1655, 0.2385, 0.1655, 0.2385, 0.1655, 0.213, 0.1655, 0.213, 0.1655, 0.2257, 0.164, 0.1939, 0.1456, 0.1939, 0.1089, 0.2257, 0.09059, 0.2575, 0.1089, 0.2575, 0.1456, 0.2385, 0.1655, 0.2385, 0.1655, 0.213, 0.1655, 0.213, 0.1655, 0.162, 0.1655, 0.162, 0.1655, 0.1365, 0.1655, 0.1365, 0.1655, 0.213, 0.1655, 0.213, 0.1655, 0.1875, 0.1655, 0.1875, 0.1655, 0.2639, 0.1655, 0.2639, 0.1655, 0.2385, 0.1655, 0.2385, 0.1655, 0.1365, 0.1655, 0.1365, 0.1655, 0.1111, 0.1655, 0.1111, 0.1655])
me_cylinder_001.use_remesh_fix_poles = True
me_cylinder_001.use_remesh_preserve_attributes = False
me_cylinder_001.use_mirror_vertex_groups = False
me_cylinder_001.update()
arm_armature = bpy.data.armatures.new('Armature')  # bones are not reproduced

# ---- objects
ob_bear = bpy.data.objects.new('Bear', me_cube)
ob_armature = bpy.data.objects.new('Armature', arm_armature)
ob_shovel = bpy.data.objects.new('Shovel', me_cylinder_001)

# ---- transforms, parenting, visibility, modifiers, constraints
ob_bear.parent = ob_armature
ob_bear.matrix_parent_inverse = Matrix(((1.0, -0.0, -0.0, -0.01046), (-0.0, 1.0, 0.0, 0.2962), (-0.0, -0.0, 1.0, 0.3701), (-0.0, 0.0, -0.0, 1.0)))
ob_bear.location = (0.0, 0.0, 0.0)
ob_bear.lock_rotations_4d = False
ob_bear.empty_display_type = 'ARROWS'
ob_bear.lineart.crease_threshold = 0.0
_vg = ob_bear.vertex_groups.new(name='Spine1')
for _i, _w in zip([0, 1, 2, 3, 4, 5, 6, 7, 8, 9, 10, 11, 12, 13, 14, 15, 16, 17, 18, 19, 20, 21, 22, 23, 24, 26, 29, 43, 102, 103, 107, 108, 109, 110, 111, 112, 113, 114, 115, 116, 117, 118, 119, 186, 196, 203, 210], [0.1042, 0.1089, 0.05111, 0.07757, 0.1001, 0.08495, 0.0167, 0.04541, 0.2842, 0.4738, 0.5011, 0.1831, 0.3043, 0.549, 0.2215, 0.4584, 0.1411, 0.06859, 0.05757, 0.2855, 0.5898, 0.5913, 0.7227, 0.6889, 0.00659, 0.02167, 0.0435, 0.004013, 0.0466, 2.242e-05, 0.0009644, 0.04139, 0.06034, 0.4626, 0.4941, 0.08055, 0.05812, 0.4761, 0.4482, 0.08052, 0.1041, 0.3497, 0.05828, 0.02958, 0.04643, 0.02642, 0.04314]): _vg.add([_i], _w, 'REPLACE')
_vg = ob_bear.vertex_groups.new(name='Neck')
for _i, _w in zip([0, 2, 4, 6, 8, 11, 12, 17, 19, 23, 24, 25, 26, 27, 28, 29, 30, 31, 32, 33, 35, 36, 37, 38, 39, 40, 41, 42, 43, 44, 45, 46, 47, 48, 49, 50, 51, 52, 53, 54, 55, 58, 64, 104, 105, 106, 107, 120, 121, 122, 123, 124, 125, 126, 127, 128, 129, 130, 131, 132, 133, 134, 135, 136, 137, 138, 139, 140, 141, 142, 143, 147], [0.07346, 0.1434, 0.08674, 0.09747, 0.002385, 0.009817, 0.02197, 0.774, 0.08783, 0.109, 0.4925, 0.651, 0.5107, 0.6241, 0.9695, 0.582, 0.0455, 0.0214, 0.06027, 0.03133, 0.05099, 0.3138, 0.1235, 0.1483, 0.3164, 0.2721, 0.07845, 0.1065, 0.3485, 0.1301, 0.289, 0.12, 0.318, 0.07734, 0.105, 0.09562, 0.09888, 0.1185, 0.07582, 0.09842, 0.1187, 0.007672, 0.0007054, 0.05759, 0.02849, 0.0106, 0.05975, 0.548, 0.608, 0.5981, 0.5584, 0.0305, 0.02247, 0.03082, 0.04773, 0.3058, 0.3138, 0.1401, 0.134, 0.3334, 0.3869, 0.1493, 0.167, 0.08003, 0.08803, 0.09516, 0.09698, 0.08245, 0.09572, 0.1036, 0.1137, 0.001365]): _vg.add([_i], _w, 'REPLACE')
_vg = ob_bear.vertex_groups.new(name='Head')
for _i, _w in zip([0, 4, 19, 24, 25, 26, 27, 29, 30, 31, 32, 33, 34, 35, 36, 37, 38, 39, 40, 41, 42, 43, 44, 45, 46, 47, 48, 49, 50, 51, 52, 53, 54, 55, 56, 57, 58, 59, 60, 61, 62, 63, 64, 65, 66, 67, 68, 69, 70, 71, 72, 73, 74, 75, 76, 77, 78, 79, 80, 81, 82, 83, 84, 85, 104, 120, 121, 122, 123, 124, 125, 126, 127, 128, 129, 130, 131, 132, 133, 134, 135, 136, 137, 138, 139, 140, 141, 142, 143, 144, 145, 146, 147, 148, 149, 150, 151, 152, 153, 154, 155, 156, 157, 158, 159, 160, 161, 162, 163, 164, 165], [0.02894, 0.03346, 0.02688, 0.2562, 0.1982, 0.2382, 0.1994, 0.2425, 0.9347, 0.9567, 0.9222, 0.9487, 0.9976, 0.9328, 0.6012, 0.8437, 0.7993, 0.5517, 0.7131, 0.9151, 0.8586, 0.544, 0.8147, 0.5735, 0.8533, 0.6144, 0.8996, 0.8777, 0.8721, 0.8789, 0.8588, 0.9049, 0.8753, 0.8482, 0.9675, 0.9718, 0.9629, 0.9752, 0.9947, 0.9673, 0.9715, 0.9747, 0.9674, 0.9783, 0.9956, 0.9717, 0.9906, 0.9957, 0.9901, 0.9941, 0.9996, 0.9904, 0.9948, 0.9978, 0.9944, 0.997, 0.9998, 0.9943, 0.9974, 0.9983, 0.9973, 0.9981, 0.9987, 0.9971, 0.004706, 0.2432, 0.2164, 0.2134, 0.2249, 0.9474, 0.955, 0.9493, 0.9386, 0.578, 0.5959, 0.8097, 0.8277, 0.5686, 0.5043, 0.808, 0.7831, 0.8988, 0.8928, 0.8759, 0.8775, 0.8974, 0.8828, 0.8684, 0.8556, 0.9724, 0.9757, 0.9737, 0.9672, 0.9767, 0.9792, 0.9781, 0.9729, 0.9935, 0.9954, 0.9938, 0.9924, 0.9962, 0.9973, 0.9966, 0.9956, 0.9977, 0.9981, 0.9979, 0.9976, 0.9977, 0.9982]): _vg.add([_i], _w, 'REPLACE')
_vg = ob_bear.vertex_groups.new(name='ShoulderL')
for _i, _w in zip([0, 1, 2, 4, 8, 9, 12, 13, 17, 19, 20, 21, 23, 24, 25, 26, 29, 43, 44, 45, 47, 104, 105, 110, 111, 112, 113, 120, 121, 128, 129, 130, 131, 214, 215, 216, 217], [0.6406, 0.0003825, 0.717, 0.05401, 0.336, 0.1331, 0.3744, 0.1245, 0.06007, 0.2835, 0.02762, 0.1116, 0.03879, 0.1736, 0.1237, 0.01076, 0.05791, 0.006878, 0.02506, 0.0949, 0.05459, 0.7545, 0.8729, 0.1339, 0.1289, 0.438, 0.4633, 0.1622, 0.1489, 0.08745, 0.07277, 0.02332, 0.008997, 0.06154, 0.0434, 0.0508, 0.02345]): _vg.add([_i], _w, 'REPLACE')
_vg = ob_bear.vertex_groups.new(name='ArmL')
for _i, _w in zip([0, 2, 8, 9, 12, 13, 21, 104, 105, 110, 111, 112, 113, 214, 215, 216, 217, 218, 219, 220, 221, 224], [0.06217, 0.03744, 0.1751, 0.08085, 0.1719, 0.07053, 0.001588, 0.1075, 0.0576, 0.1104, 0.1082, 0.4058, 0.4354, 0.7809, 0.8435, 0.7555, 0.822, 0.1711, 0.127, 0.1994, 0.1519, 0.01345]): _vg.add([_i], _w, 'REPLACE')
_vg = ob_bear.vertex_groups.new(name='HandL')
for _i, _w in zip([214, 215, 216, 217, 218, 219, 220, 221, 222, 223, 224, 225], [0.1474, 0.1054, 0.1792, 0.1338, 0.8139, 0.8648, 0.784, 0.8392, 0.9776, 0.986, 0.9657, 0.9786]): _vg.add([_i], _w, 'REPLACE')
_vg = ob_bear.vertex_groups.new(name='ShoulderR')
for _i, _w in zip([0, 4, 5, 6, 8, 10, 11, 14, 15, 17, 19, 20, 21, 22, 23, 26, 27, 29, 36, 37, 38, 39, 43, 106, 107, 114, 115, 116, 117, 122, 123, 132, 133, 134, 135, 226, 227, 228, 229, 233], [0.04917, 0.6441, 0.007143, 0.8241, 0.03302, 0.2277, 0.6865, 0.5709, 0.2157, 0.07572, 0.2819, 0.05245, 0.135, 0.006385, 0.08595, 0.1666, 0.1611, 0.06325, 0.0759, 0.00633, 0.02074, 0.08964, 0.04448, 0.9055, 0.772, 0.2132, 0.2122, 0.7498, 0.6649, 0.1647, 0.1715, 0.08279, 0.08267, 0.01909, 0.02419, 0.06916, 0.09592, 0.08824, 0.1068, 0.01452]): _vg.add([_i], _w, 'REPLACE')
_vg = ob_bear.vertex_groups.new(name='ArmR')
for _i, _w in zip([4, 11, 14, 106, 107, 114, 115, 116, 117, 226, 227, 228, 229, 230, 231, 232, 233, 234, 235, 236, 237], [0.04154, 0.005727, 0.05075, 0.03893, 0.09634, 0.008471, 0.02261, 0.1148, 0.1443, 0.9147, 0.8671, 0.8769, 0.8343, 0.923, 0.8865, 0.9022, 0.8574, 0.1206, 0.1411, 0.07658, 0.1247]): _vg.add([_i], _w, 'REPLACE')
_vg = ob_bear.vertex_groups.new(name='HandR')
for _i, _w in zip([229, 230, 231, 232, 233, 234, 235, 236, 237], [0.01228, 0.06119, 0.08436, 0.07431, 0.1024, 0.8767, 0.8545, 0.9212, 0.8702]): _vg.add([_i], _w, 'REPLACE')
_vg = ob_bear.vertex_groups.new(name='HipR')
for _i, _w in zip([1, 5, 7, 10, 11, 14, 15, 16, 18, 20, 21, 22, 102, 103, 114, 115, 118, 119, 182, 186, 188, 194, 196, 198, 201, 203, 204, 206, 208, 210, 212], [0.0802, 0.3986, 0.4084, 0.1114, 0.003823, 0.03363, 0.1239, 0.4857, 0.09621, 0.139, 0.02682, 0.001492, 0.4234, 0.4547, 0.125, 0.1318, 0.3109, 0.6757, 0.0001376, 0.1033, 0.004231, 0.06669, 0.07346, 0.03372, 0.003819, 0.1103, 0.08856, 0.02057, 0.06415, 0.07314, 0.06266]): _vg.add([_i], _w, 'REPLACE')
_vg = ob_bear.vertex_groups.new(name='LegR')
for _i, _w in zip([5, 7, 10, 11, 14, 15, 16, 18, 20, 86, 88, 102, 103, 114, 115, 117, 118, 119, 168, 186, 198, 199, 200, 201, 202, 203, 204, 205, 206, 207, 208, 209, 210, 211, 212, 213], [0.4331, 0.4567, 0.1247, 0.01001, 0.02815, 0.1221, 0.1239, 0.08141, 0.06075, 0.01239, 0.02529, 0.482, 0.495, 0.1375, 0.1433, 0.002068, 0.1201, 0.07117, 0.003807, 0.00433, 0.8424, 0.09152, 0.1144, 0.7442, 0.1523, 0.609, 0.6976, 0.1471, 0.8839, 0.06574, 0.7876, 0.1113, 0.6844, 0.1265, 0.7802, 0.09626]): _vg.add([_i], _w, 'REPLACE')
_vg = ob_bear.vertex_groups.new(name='FootR')
for _i, _w in zip([16, 86, 87, 88, 89, 90, 91, 92, 93, 118, 166, 167, 168, 169, 170, 171, 172, 173, 198, 199, 200, 201, 202, 203, 204, 205, 206, 207, 208, 209, 210, 211, 212, 213], [0.001078, 0.9629, 0.9868, 0.9525, 0.9767, 0.9794, 0.9941, 0.9728, 0.9857, 0.000508, 0.9788, 0.9919, 0.9667, 0.9793, 0.9899, 0.9959, 0.9824, 0.984, 0.09605, 0.9009, 0.8667, 0.1264, 0.8044, 0.1933, 0.1769, 0.8261, 0.07345, 0.9295, 0.1306, 0.8748, 0.1561, 0.8436, 0.1081, 0.8874]): _vg.add([_i], _w, 'REPLACE')
_vg = ob_bear.vertex_groups.new(name='HipL')
for _i, _w in zip([1, 3, 7, 8, 9, 12, 13, 16, 18, 20, 22, 23, 108, 109, 110, 111, 118, 119, 182, 185, 188, 190, 192, 194, 201], [0.3262, 0.7756, 0.0527, 0.04522, 0.1178, 0.06766, 0.1878, 0.05031, 0.6898, 0.00762, 0.1398, 0.01098, 0.7861, 0.481, 0.1477, 0.1957, 0.03517, 0.1048, 0.09499, 0.07726, 0.06886, 0.06777, 0.05066, 0.006297, 0.0828]): _vg.add([_i], _w, 'REPLACE')
_vg = ob_bear.vertex_groups.new(name='LegL')
for _i, _w in zip([1, 3, 8, 9, 13, 16, 18, 20, 94, 96, 108, 109, 110, 111, 118, 119, 182, 183, 184, 185, 186, 187, 188, 189, 190, 191, 192, 193, 194, 195, 196, 197, 203], [0.3811, 0.09401, 0.0412, 0.1164, 0.004675, 0.1268, 0.05268, 0.0418, 0.0192, 0.02255, 0.1298, 0.3852, 0.102, 0.04621, 0.1189, 0.06615, 0.7195, 0.1076, 0.09683, 0.8166, 0.5978, 0.1482, 0.6835, 0.1497, 0.7741, 0.1175, 0.8748, 0.07629, 0.7573, 0.08586, 0.6699, 0.1192, 0.003426]): _vg.add([_i], _w, 'REPLACE')
_vg = ob_bear.vertex_groups.new(name='FootL')
for _i, _w in zip([1, 16, 94, 95, 96, 97, 98, 99, 100, 101, 118, 174, 175, 176, 177, 178, 179, 180, 181, 182, 183, 184, 185, 186, 187, 188, 189, 190, 191, 192, 193, 194, 195, 196, 197], [0.006159, 0.00542, 0.9582, 0.9833, 0.9535, 0.9794, 0.977, 0.9915, 0.9715, 0.9901, 0.004094, 0.9869, 0.9741, 0.9708, 0.9856, 0.9938, 0.9872, 0.9854, 0.9936, 0.1355, 0.8717, 0.8918, 0.09143, 0.1987, 0.807, 0.1786, 0.82, 0.1291, 0.8654, 0.06579, 0.9163, 0.1192, 0.8978, 0.1636, 0.8505]): _vg.add([_i], _w, 'REPLACE')
_m = ob_bear.modifiers.new('Armature', 'ARMATURE')
_m.object = ob_armature
ob_armature.location = (0.01046, -0.2962, -0.3701)
ob_armature.lineart.crease_threshold = 0.0
ob_shovel.parent = ob_armature
ob_shovel.matrix_parent_inverse = Matrix(((0.2081, 2.165e-07, -0.9781, 0.4044), (0.9781, 7.123e-09, 0.2081, -2.11), (5.201e-08, -1.0, -2.102e-07, -0.2962), (-0.0, 0.0, 0.0, 1.0)))
ob_shovel.location = (0.609, -0.2962, 0.7482)
ob_shovel.lineart.crease_threshold = 0.0

# ---- collection membership
col_collection.objects.link(ob_bear)
col_collection.objects.link(ob_armature)
col_collection.objects.link(ob_shovel)

# ---- scene / render settings (as saved in the file)
scene.frame_start = 1; scene.frame_end = 250; scene.frame_set(131)
scene.render.engine = 'BLENDER_EEVEE_NEXT'
scene.cycles.use_denoising = False
scene.cycles.samples = 128
scene.cycles.sampling_pattern = 'TABULATED_SOBOL'
scene.cycles.use_adaptive_sampling = False
scene.cycles.use_light_tree = False
scene.view_settings.view_transform = 'Filmic'
bpy.context.view_layer.update()

# ---- added for rendering (the .blend has no active camera and no usable light): camera, sun
cam_auto = bpy.data.cameras.new('AutoCamera')
cam_auto.lens = 50.0
cam_auto.sensor_width = 36.0
cam_auto.clip_end = 1000.0
ob_auto_camera = bpy.data.objects.new('AutoCamera', cam_auto)
scene.collection.objects.link(ob_auto_camera)
ob_auto_camera.location = (7.40695, -7.78842, 5.42999)
ob_auto_camera.rotation_euler = (1.09748, -7.21219e-08, 0.694738)
scene.camera = ob_auto_camera
light_auto_sun = bpy.data.lights.new('AutoSun', 'SUN')
light_auto_sun.energy = 3.0
light_auto_sun.angle = 0.0523599
ob_auto_sun = bpy.data.objects.new('AutoSun', light_auto_sun)
scene.collection.objects.link(ob_auto_sun)
ob_auto_sun.rotation_euler = (0.872665, 0.174533, 0.523599)
bpy.context.view_layer.update()
